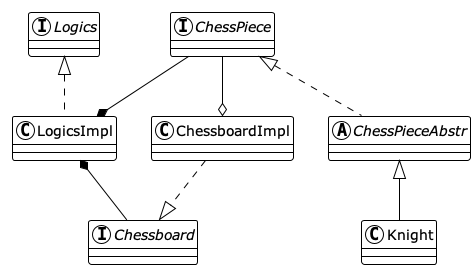

The diagram above was rendered by PlantUML. Its source (embedded in the PNG):
@startuml classes
!theme plain

interface Logics {

}

class LogicsImpl {

}

interface Chessboard {

}

class ChessboardImpl {

}

interface ChessPiece {

}

abstract class ChessPieceAbstr {

}

class Knight {

}

LogicsImpl .up.|> Logics
ChessboardImpl .down.|> Chessboard
ChessPieceAbstr .up.|> ChessPiece
ChessPieceAbstr <|-- Knight

ChessPiece --o ChessboardImpl
ChessPiece --* LogicsImpl
Chessboard -left-* LogicsImpl

@enduml